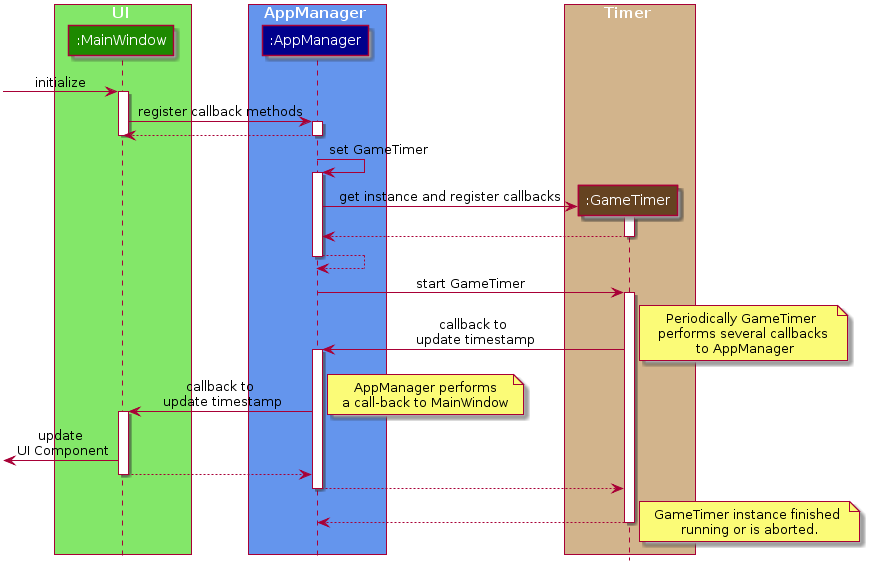

The diagram above was rendered by PlantUML. Its source (embedded in the PNG):
@startuml













skinparam BackgroundColor #FFFFFFF

skinparam Shadowing false

skinparam Class {
    FontColor #FFFFFF
    BorderThickness 1
    BorderColor #000000
    StereotypeFontColor #FFFFFF
    FontName Arial
    AttributeFontColor #FFFFFF
}

skinparam Actor {
    BorderColor #000000
    Color #000000
    FontName Arial
}

skinparam Sequence {
    MessageAlign center
    BoxFontSize 15
    BoxPadding 0
    BoxFontColor #FFFFFF
    FontName Arial
}

skinparam Participant {
    FontColor #FFFFFFF
    Padding 20
}

skinparam MinClassWidth 50
skinparam ParticipantPadding 10
skinparam Shadowing true
skinparam DefaultTextAlignment center
skinparam packageStyle Rectangle
skinparam classAttributeIconSize 0

hide footbox
hide members
hide circle
hide empty members

box UI #83E769
participant ":MainWindow" as MainWindow #1D8900
end box

box AppManager #6495ED
participant ":AppManager" as AppManager #00008B
end box

box Timer #D2B48C
participant ":GameTimer" as GameTimer #654321

end box

[-> MainWindow : initialize
activate MainWindow
MainWindow -> AppManager : register callback methods
activate AppManager
AppManager --> MainWindow
deactivate AppManager

deactivate MainWindow

AppManager -> AppManager : set GameTimer
activate AppManager

AppManager -> GameTimer** : get instance and register callbacks
activate GameTimer
GameTimer --> AppManager
deactivate GameTimer

AppManager --> AppManager
deactivate AppManager

AppManager -> GameTimer : start GameTimer
activate GameTimer

GameTimer -> AppManager : callback to\n update timestamp
note right: Periodically GameTimer \n performs several callbacks \n to AppManager

activate AppManager
AppManager -> MainWindow : callback to\n update timestamp
note right: AppManager performs\na call-back to MainWindow

activate MainWindow
[<- MainWindow : update\n UI Component

MainWindow --> AppManager
deactivate MainWindow
AppManager --> GameTimer

deactivate  AppManager

GameTimer --> AppManager
deactivate GameTimer
note right: GameTimer instance finished \nrunning or is aborted.
@enduml